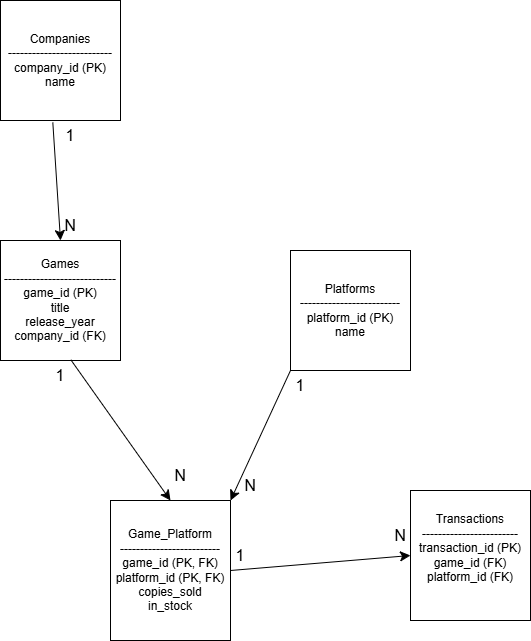

The diagram above was exported from draw.io. Its source (the exported page's mxGraphModel, read from the mxfile embedded in the PNG):
<mxGraphModel dx="1156" dy="1976" grid="1" gridSize="10" guides="1" tooltips="1" connect="1" arrows="1" fold="1" page="1" pageScale="1" pageWidth="850" pageHeight="1100" math="0" shadow="0">
  <root>
    <mxCell id="0" />
    <mxCell id="1" parent="0" />
    <mxCell id="iGUYRBKmGqTSiHAofgxD-1" parent="1" style="rounded=0;whiteSpace=wrap;html=1;" value="Games&lt;div&gt;----------------------------&lt;/div&gt;&lt;div&gt;game_id (PK)&lt;/div&gt;&lt;div&gt;title&lt;/div&gt;&lt;div&gt;release_year&lt;/div&gt;&lt;div&gt;company_id (FK)&lt;/div&gt;" vertex="1">
      <mxGeometry height="120" width="120" x="50" y="180" as="geometry" />
    </mxCell>
    <mxCell id="iGUYRBKmGqTSiHAofgxD-2" parent="1" style="rounded=0;whiteSpace=wrap;html=1;" value="Platforms&lt;div&gt;-------------------------&lt;/div&gt;&lt;div&gt;platform_id (PK)&lt;/div&gt;&lt;div&gt;name&lt;/div&gt;" vertex="1">
      <mxGeometry height="120" width="120" x="340" y="190" as="geometry" />
    </mxCell>
    <mxCell id="iGUYRBKmGqTSiHAofgxD-3" parent="1" style="rounded=0;whiteSpace=wrap;html=1;" value="Companies&lt;div&gt;--------------------------&lt;/div&gt;&lt;div&gt;company_id (PK)&lt;/div&gt;&lt;div&gt;name&lt;/div&gt;" vertex="1">
      <mxGeometry height="120" width="120" x="50" y="-60" as="geometry" />
    </mxCell>
    <mxCell id="iGUYRBKmGqTSiHAofgxD-4" parent="1" style="rounded=0;whiteSpace=wrap;html=1;" value="Game_Platform&lt;div&gt;-------------------------&lt;/div&gt;&lt;div&gt;game_id (PK, FK)&lt;/div&gt;&lt;div&gt;platform_id (PK, FK)&lt;/div&gt;&lt;div&gt;copies_sold&lt;/div&gt;&lt;div&gt;in_stock&lt;/div&gt;" vertex="1">
      <mxGeometry height="140" width="120" x="160" y="440" as="geometry" />
    </mxCell>
    <mxCell id="iGUYRBKmGqTSiHAofgxD-5" parent="1" style="rounded=0;whiteSpace=wrap;html=1;" value="Transactions&lt;div&gt;------------------------&lt;/div&gt;&lt;div&gt;transaction_id (PK)&lt;/div&gt;&lt;div&gt;game_id (FK)&lt;/div&gt;&lt;div&gt;platform_id (FK)&lt;/div&gt;&lt;div&gt;&lt;br&gt;&lt;/div&gt;" vertex="1">
      <mxGeometry height="130" width="120" x="460" y="430" as="geometry" />
    </mxCell>
    <mxCell id="iGUYRBKmGqTSiHAofgxD-6" edge="1" parent="1" source="iGUYRBKmGqTSiHAofgxD-3" style="edgeStyle=none;curved=1;rounded=0;orthogonalLoop=1;jettySize=auto;html=1;exitX=1;exitY=0.5;exitDx=0;exitDy=0;fontSize=12;startSize=8;endSize=8;" target="iGUYRBKmGqTSiHAofgxD-3">
      <mxGeometry relative="1" as="geometry" />
    </mxCell>
    <mxCell id="iGUYRBKmGqTSiHAofgxD-7" edge="1" parent="1" source="iGUYRBKmGqTSiHAofgxD-3" style="endArrow=classic;html=1;rounded=0;fontSize=12;startSize=8;endSize=8;curved=1;entryX=0.5;entryY=0;entryDx=0;entryDy=0;exitX=0.436;exitY=1.017;exitDx=0;exitDy=0;exitPerimeter=0;" target="iGUYRBKmGqTSiHAofgxD-1" value="">
      <mxGeometry height="50" relative="1" width="50" as="geometry">
        <Array as="points" />
        <mxPoint x="230" y="250" as="sourcePoint" />
        <mxPoint x="590" y="430" as="targetPoint" />
      </mxGeometry>
    </mxCell>
    <mxCell id="iGUYRBKmGqTSiHAofgxD-8" edge="1" parent="1" source="iGUYRBKmGqTSiHAofgxD-1" style="endArrow=classic;html=1;rounded=0;fontSize=12;startSize=8;endSize=8;curved=1;entryX=0.5;entryY=0;entryDx=0;entryDy=0;exitX=0.586;exitY=0.994;exitDx=0;exitDy=0;exitPerimeter=0;" target="iGUYRBKmGqTSiHAofgxD-4" value="">
      <mxGeometry height="50" relative="1" width="50" as="geometry">
        <mxPoint x="540" y="480" as="sourcePoint" />
        <mxPoint x="590" y="430" as="targetPoint" />
      </mxGeometry>
    </mxCell>
    <mxCell id="iGUYRBKmGqTSiHAofgxD-9" edge="1" parent="1" source="iGUYRBKmGqTSiHAofgxD-2" style="endArrow=classic;html=1;rounded=0;fontSize=12;startSize=8;endSize=8;curved=1;entryX=1;entryY=0;entryDx=0;entryDy=0;exitX=0;exitY=1;exitDx=0;exitDy=0;" target="iGUYRBKmGqTSiHAofgxD-4" value="">
      <mxGeometry height="50" relative="1" width="50" as="geometry">
        <mxPoint x="540" y="480" as="sourcePoint" />
        <mxPoint x="590" y="430" as="targetPoint" />
      </mxGeometry>
    </mxCell>
    <mxCell id="iGUYRBKmGqTSiHAofgxD-10" edge="1" parent="1" source="iGUYRBKmGqTSiHAofgxD-4" style="endArrow=classic;html=1;rounded=0;fontSize=12;startSize=8;endSize=8;curved=1;entryX=0;entryY=0.5;entryDx=0;entryDy=0;exitX=1;exitY=0.5;exitDx=0;exitDy=0;" target="iGUYRBKmGqTSiHAofgxD-5" value="">
      <mxGeometry height="50" relative="1" width="50" as="geometry">
        <mxPoint x="540" y="480" as="sourcePoint" />
        <mxPoint x="590" y="430" as="targetPoint" />
      </mxGeometry>
    </mxCell>
    <mxCell id="iGUYRBKmGqTSiHAofgxD-11" parent="1" style="text;html=1;whiteSpace=wrap;strokeColor=none;fillColor=none;align=center;verticalAlign=middle;rounded=0;fontSize=16;" value="1" vertex="1">
      <mxGeometry height="30" width="60" x="90" y="60" as="geometry" />
    </mxCell>
    <mxCell id="iGUYRBKmGqTSiHAofgxD-12" parent="1" style="text;html=1;whiteSpace=wrap;strokeColor=none;fillColor=none;align=center;verticalAlign=middle;rounded=0;fontSize=16;" value="N" vertex="1">
      <mxGeometry height="30" width="60" x="90" y="150" as="geometry" />
    </mxCell>
    <mxCell id="iGUYRBKmGqTSiHAofgxD-13" parent="1" style="text;html=1;whiteSpace=wrap;strokeColor=none;fillColor=none;align=center;verticalAlign=middle;rounded=0;fontSize=16;" value="1" vertex="1">
      <mxGeometry height="30" width="60" x="80" y="300" as="geometry" />
    </mxCell>
    <mxCell id="iGUYRBKmGqTSiHAofgxD-14" parent="1" style="text;html=1;whiteSpace=wrap;strokeColor=none;fillColor=none;align=center;verticalAlign=middle;rounded=0;fontSize=16;" value="N" vertex="1">
      <mxGeometry height="30" width="60" x="200" y="400" as="geometry" />
    </mxCell>
    <mxCell id="iGUYRBKmGqTSiHAofgxD-15" parent="1" style="text;html=1;whiteSpace=wrap;strokeColor=none;fillColor=none;align=center;verticalAlign=middle;rounded=0;fontSize=16;" value="N" vertex="1">
      <mxGeometry height="30" width="60" x="270" y="410" as="geometry" />
    </mxCell>
    <mxCell id="iGUYRBKmGqTSiHAofgxD-16" parent="1" style="text;html=1;whiteSpace=wrap;strokeColor=none;fillColor=none;align=center;verticalAlign=middle;rounded=0;fontSize=16;" value="1" vertex="1">
      <mxGeometry height="30" width="60" x="260" y="480" as="geometry" />
    </mxCell>
    <mxCell id="iGUYRBKmGqTSiHAofgxD-17" parent="1" style="text;html=1;whiteSpace=wrap;strokeColor=none;fillColor=none;align=center;verticalAlign=middle;rounded=0;fontSize=16;" value="N" vertex="1">
      <mxGeometry height="30" width="60" x="420" y="460" as="geometry" />
    </mxCell>
    <mxCell id="iGUYRBKmGqTSiHAofgxD-18" parent="1" style="text;html=1;whiteSpace=wrap;strokeColor=none;fillColor=none;align=center;verticalAlign=middle;rounded=0;fontSize=16;" value="1" vertex="1">
      <mxGeometry height="30" width="60" x="320" y="310" as="geometry" />
    </mxCell>
  </root>
</mxGraphModel>